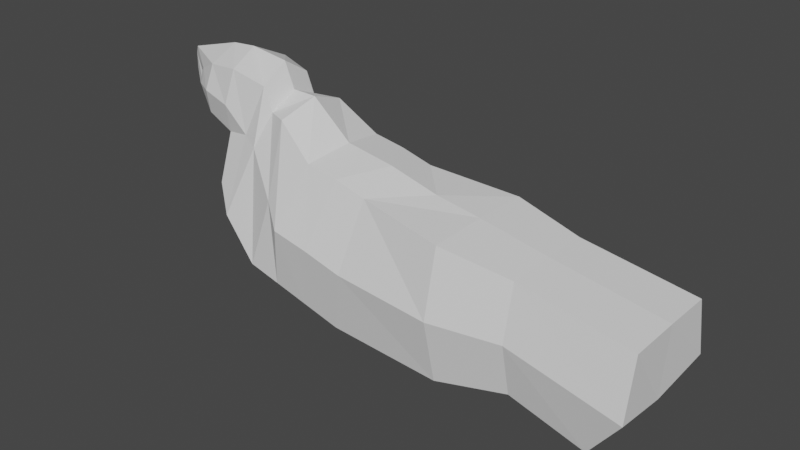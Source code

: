 # Source: stagblend.blend  (saved by Blender 3.2.14; exported with 4.5.12 LTS)
import bpy
from mathutils import Matrix  # noqa: F401  (used for matrix-valued properties, if any)

bpy.ops.wm.read_factory_settings(use_empty=True)
scene = bpy.context.scene
scene.name = 'Scene'

# ---- collections
col_collection = bpy.data.collections.new('Collection'); scene.collection.children.link(col_collection)

# ---- world
world_world = bpy.data.worlds.new('World'); scene.world = world_world
world_world.use_nodes = True; world_world.node_tree.nodes.clear()
_N = world_world.node_tree.nodes; _L = world_world.node_tree.links
n0 = _N.new('ShaderNodeOutputWorld'); n0.name = 'World Output'; n0.location = (300, 300)
n1 = _N.new('ShaderNodeBackground'); n1.name = 'Background'; n1.location = (10, 300)
n1.inputs[0].default_value = (0.05088, 0.05088, 0.05088, 1.0)
_L.new(n1.outputs[0], n0.inputs[0])
n0.is_active_output = True
world_world.color = (0.05088, 0.05088, 0.05088)
world_world.use_sun_shadow = False
world_world.sun_shadow_jitter_overblur = 0.0

# ---- meshes
me_cube_001 = bpy.data.meshes.new('Cube.001')
me_cube_001.from_pydata([(1.077, -0.7493, -0.8977), (1.077, -0.7493, 0.7668), (1.077, 0.7493, -0.8977), (1.077, 0.7493, 0.7668), (-0.4013, 0.7083, -0.8368), (-0.04923, 0.5801, 0.8869), (-0.4013, -0.7083, -0.8368), (-0.04923, -0.5801, 0.8869), (-1.648, 0.3536, 1.415), (-2.177, 0.7083, 0.05899), (-1.648, -0.3536, 1.415), (-2.177, -0.7083, 0.05899), (-0.9058, 0.7083, -0.7055), (-0.4624, 0.5801, 0.9944), (-0.9058, -0.7083, -0.7055), (-0.4624, -0.5801, 0.9944), (-1.355, 0.7083, -0.5885), (-0.8736, 0.5801, 1.061), (-1.355, -0.7083, -0.5885), (-0.8736, -0.5801, 1.061), (-1.775, 0.7083, -0.4793), (-1.399, 0.5174, 1.403), (-1.775, -0.7083, -0.4793), (-1.375, -0.4745, 1.426), (-1.767, 0.3536, 1.706), (-2.389, 0.5665, 0.3859), (-1.767, -0.3536, 1.706), (-2.389, -0.5665, 0.3859), (-2.238, 0.4688, 1.773), (-2.358, 0.4688, 1.006), (-2.195, -0.4198, 1.839), (-2.358, -0.389, 1.006), (-2.636, 0.3549, 1.789), (-2.736, 0.3549, 1.154), (-2.636, -0.3549, 1.789), (-2.736, -0.3549, 1.154), (-2.998, 0.2257, 1.618), (-3.007, 0.2291, 1.242), (-3.005, -0.1907, 1.615), (-3.015, -0.1874, 1.238), (-3.176, 0.1077, 1.511), (-3.179, 0.1091, 1.356), (-3.179, -0.0646, 1.51), (-3.183, -0.0632, 1.354), (1.081, 1.545e-08, -1.04), (1.081, -1.757e-08, 0.7939), (0.5006, -7.567e-10, 0.8853), (-0.06356, -7.567e-10, -1.282), (-1.632, -8.856e-08, 1.604), (-2.324, -5.759e-08, -0.1418), (-0.1415, -7.567e-10, 1.052), (-0.7056, -7.567e-10, -1.115), (-0.7805, -7.567e-10, 1.157), (-1.277, -7.567e-10, -0.9657), (-1.303, -7.567e-10, 1.598), (-1.811, -7.567e-10, -0.8268), (-1.766, -6.602e-08, 1.928), (-2.55, -5.74e-08, 0.241), (-2.325, 0.03991, 1.978), (-2.479, 0.03991, 1.003), (-2.641, 0.02904, 1.959), (-2.926, 0.01918, 1.259), (-3.334, 0.02212, 1.773), (-3.346, 0.02641, 1.293), (-3.43, 0.08239, 1.655), (-3.435, 0.08417, 1.456), (1.077, 0.9365, -0.06543), (1.077, -0.9365, -0.06543), (-0.1797, -0.8853, 0.01465), (-0.1797, 0.8853, 0.01465), (-1.819, 0.5235, 0.9767), (-1.819, -0.5235, 0.9767), (-0.6842, -0.8853, 0.146), (-0.6842, 0.8853, 0.146), (-1.16, -0.8853, 0.2454), (-1.16, 0.8853, 0.2454), (-1.391, -0.7392, 0.4962), (-1.575, 0.8853, 0.4733), (-2.031, 0.442, 1.062), (-2.031, -0.442, 1.062), (-2.298, 0.576, 1.39), (-2.298, -0.4961, 1.39), (-2.686, 0.4436, 1.471), (-2.686, -0.4436, 1.471), (-3.002, 0.2794, 1.431), (-3.011, -0.2411, 1.426), (-3.177, 0.1299, 1.434), (-3.181, -0.08542, 1.432), (-3.433, 0.08328, 1.556), (2.933, -0.6465, -0.9901), (1.956, -0.6127, -0.752), (1.956, -0.6127, 0.6091), (1.956, 0.6127, -0.752), (1.956, 0.6127, 0.6091), (1.959, 7.647e-09, -0.8684), (1.959, -1.935e-08, 0.6313), (1.956, 0.7658, -0.07146), (1.956, -0.7658, -0.07146), (3.378, -0.6465, 0.3754), (2.933, 0.6465, -0.9901), (3.378, 0.6465, 0.3754), (2.898, 3.624e-08, -1.108), (3.388, 1.82e-08, 0.3967), (3.382, 0.808, -0.3641), (3.382, -0.808, -0.3641), (3.337, 5.588e-08, -0.5131)], [], [(69, 5, 3, 66), (2, 66, 96, 92), (47, 6, 14, 51), (47, 44, 0, 6), (69, 4, 12, 73), (45, 46, 7, 1), (46, 5, 13, 50), (67, 1, 7, 68), (68, 7, 15, 72), (49, 11, 27, 57), (51, 14, 18, 53), (73, 12, 16, 75), (50, 13, 17, 52), (72, 15, 19, 74), (52, 17, 21, 54), (74, 19, 23, 76), (53, 18, 22, 55), (75, 16, 20, 77), (76, 23, 10, 71), (54, 48, 10, 23), (49, 55, 22, 11), (70, 8, 21, 77), (57, 27, 31, 59), (48, 8, 24, 56), (71, 10, 26, 79), (70, 9, 25, 78), (59, 31, 35, 61), (56, 24, 28, 58), (79, 26, 30, 81), (78, 25, 29, 80), (83, 34, 38, 85), (58, 28, 32, 60), (81, 30, 34, 83), (80, 29, 33, 82), (62, 36, 40, 64), (82, 33, 37, 84), (61, 35, 39, 63), (60, 32, 36, 62), (88, 64, 40, 86), (85, 38, 42, 87), (84, 37, 41, 86), (63, 39, 43, 65), (37, 63, 65, 41), (87, 42, 64, 88), (34, 60, 62, 38), (33, 61, 63, 37), (38, 62, 64, 42), (30, 58, 60, 34), (26, 56, 58, 30), (29, 59, 61, 33), (10, 48, 56, 26), (25, 57, 59, 29), (9, 20, 55, 49), (21, 8, 48, 54), (16, 53, 55, 20), (19, 52, 54, 23), (15, 50, 52, 19), (12, 51, 53, 16), (9, 49, 57, 25), (7, 46, 50, 15), (3, 5, 46, 45), (4, 2, 44, 47), (4, 47, 51, 12), (45, 1, 91, 95), (3, 45, 95, 93), (43, 87, 88, 65), (36, 84, 86, 40), (39, 85, 87, 43), (65, 88, 86, 41), (32, 82, 84, 36), (28, 80, 82, 32), (31, 81, 83, 35), (35, 83, 85, 39), (24, 78, 80, 28), (27, 79, 81, 31), (8, 70, 78, 24), (11, 71, 79, 27), (9, 70, 77, 20), (22, 76, 71, 11), (17, 75, 77, 21), (18, 74, 76, 22), (14, 72, 74, 18), (13, 73, 75, 17), (6, 68, 72, 14), (0, 67, 68, 6), (5, 69, 73, 13), (1, 67, 97, 91), (4, 69, 66, 2), (92, 96, 103, 99), (95, 91, 98, 102), (90, 94, 101, 89), (91, 97, 104, 98), (66, 3, 93, 96), (0, 44, 94, 90), (67, 0, 90, 97), (44, 2, 92, 94), (105, 102, 98, 104), (103, 100, 102, 105), (99, 103, 105, 101), (101, 105, 104, 89), (96, 93, 100, 103), (93, 95, 102, 100), (97, 90, 89, 104), (94, 92, 99, 101)])
_uv = me_cube_001.uv_layers.new(name='UVMap')
_uv.uv.foreach_set('vector', [0.5, 0.375, 0.625, 0.375, 0.625, 0.5, 0.5, 0.5, 0.375, 0.5, 0.5, 0.5, 0.5, 0.5, 0.375, 0.5, 0.25, 0.625, 0.25, 0.75, 0.25, 0.75, 0.25, 0.625, 0.25, 0.625, 0.375, 0.625, 0.375, 0.75, 0.25, 0.75, 0.5, 0.375, 0.375, 0.375, 0.375, 0.375, 0.5, 0.375, 0.625, 0.625, 0.75, 0.625, 0.75, 0.75, 0.625, 0.75, 0.75, 0.625, 0.75, 0.5, 0.75, 0.5, 0.75, 0.625, 0.5, 0.75, 0.625, 0.75, 0.625, 0.875, 0.5, 0.875, 0.5, 0.875, 0.625, 0.875, 0.625, 0.875, 0.5, 0.875, 0.125, 0.625, 0.125, 0.75, 0.125, 0.75, 0.125, 0.625, 0.25, 0.625, 0.25, 0.75, 0.25, 0.75, 0.25, 0.625, 0.5, 0.375, 0.375, 0.375, 0.375, 0.375, 0.5, 0.375, 0.75, 0.625, 0.75, 0.5, 0.75, 0.5, 0.75, 0.625, 0.5, 0.875, 0.625, 0.875, 0.625, 0.875, 0.5, 0.875, 0.75, 0.625, 0.75, 0.5, 0.75, 0.5, 0.75, 0.625, 0.5, 0.875, 0.625, 0.875, 0.625, 0.875, 0.5, 0.875, 0.25, 0.625, 0.25, 0.75, 0.25, 0.75, 0.25, 0.625, 0.5, 0.375, 0.375, 0.375, 0.375, 0.375, 0.5, 0.375, 0.5, 0.875, 0.625, 0.875, 0.625, 1.0, 0.5, 1.0, 0.75, 0.625, 0.875, 0.625, 0.875, 0.75, 0.75, 0.75, 0.125, 0.625, 0.25, 0.625, 0.25, 0.75, 0.125, 0.75, 0.5, 0.25, 0.625, 0.25, 0.625, 0.375, 0.5, 0.375, 0.125, 0.625, 0.125, 0.75, 0.125, 0.75, 0.125, 0.625, 0.875, 0.625, 0.875, 0.5, 0.875, 0.5, 0.875, 0.625, 0.5, 1.0, 0.625, 1.0, 0.625, 1.0, 0.5, 1.0, 0.5, 0.25, 0.375, 0.25, 0.375, 0.25, 0.5, 0.25, 0.125, 0.625, 0.125, 0.75, 0.125, 0.75, 0.125, 0.625, 0.875, 0.625, 0.875, 0.5, 0.875, 0.5, 0.875, 0.625, 0.5, 1.0, 0.625, 1.0, 0.625, 1.0, 0.5, 1.0, 0.5, 0.25, 0.375, 0.25, 0.375, 0.25, 0.5, 0.25, 0.5, 1.0, 0.625, 1.0, 0.625, 1.0, 0.5, 1.0, 0.875, 0.625, 0.875, 0.5, 0.875, 0.5, 0.875, 0.625, 0.5, 1.0, 0.625, 1.0, 0.625, 1.0, 0.5, 1.0, 0.5, 0.25, 0.375, 0.25, 0.375, 0.25, 0.5, 0.25, 0.875, 0.625, 0.875, 0.5, 0.875, 0.5, 0.875, 0.625, 0.5, 0.25, 0.375, 0.25, 0.375, 0.25, 0.5, 0.25, 0.125, 0.625, 0.125, 0.75, 0.125, 0.75, 0.125, 0.625, 0.875, 0.625, 0.875, 0.5, 0.875, 0.5, 0.875, 0.625, 0.5, 0.125, 0.625, 0.125, 0.625, 0.25, 0.5, 0.25, 0.5, 1.0, 0.625, 1.0, 0.625, 1.0, 0.5, 1.0, 0.5, 0.25, 0.375, 0.25, 0.375, 0.25, 0.5, 0.25, 0.125, 0.625, 0.125, 0.75, 0.125, 0.75, 0.125, 0.625, 0.125, 0.5, 0.125, 0.625, 0.125, 0.625, 0.125, 0.5, 0.5, 0.0, 0.625, 0.0, 0.625, 0.125, 0.5, 0.125, 0.875, 0.75, 0.875, 0.625, 0.875, 0.625, 0.875, 0.75, 0.125, 0.5, 0.125, 0.625, 0.125, 0.625, 0.125, 0.5, 0.875, 0.75, 0.875, 0.625, 0.875, 0.625, 0.875, 0.75, 0.875, 0.75, 0.875, 0.625, 0.875, 0.625, 0.875, 0.75, 0.875, 0.75, 0.875, 0.625, 0.875, 0.625, 0.875, 0.75, 0.125, 0.5, 0.125, 0.625, 0.125, 0.625, 0.125, 0.5, 0.875, 0.75, 0.875, 0.625, 0.875, 0.625, 0.875, 0.75, 0.125, 0.5, 0.125, 0.625, 0.125, 0.625, 0.125, 0.5, 0.125, 0.5, 0.25, 0.5, 0.25, 0.625, 0.125, 0.625, 0.75, 0.5, 0.875, 0.5, 0.875, 0.625, 0.75, 0.625, 0.25, 0.5, 0.25, 0.625, 0.25, 0.625, 0.25, 0.5, 0.75, 0.75, 0.75, 0.625, 0.75, 0.625, 0.75, 0.75, 0.75, 0.75, 0.75, 0.625, 0.75, 0.625, 0.75, 0.75, 0.25, 0.5, 0.25, 0.625, 0.25, 0.625, 0.25, 0.5, 0.125, 0.5, 0.125, 0.625, 0.125, 0.625, 0.125, 0.5, 0.75, 0.75, 0.75, 0.625, 0.75, 0.625, 0.75, 0.75, 0.625, 0.5, 0.75, 0.5, 0.75, 0.625, 0.625, 0.625, 0.25, 0.5, 0.375, 0.5, 0.375, 0.625, 0.25, 0.625, 0.25, 0.5, 0.25, 0.625, 0.25, 0.625, 0.25, 0.5, 0.625, 0.625, 0.625, 0.75, 0.625, 0.75, 0.625, 0.625, 0.625, 0.5, 0.625, 0.625, 0.625, 0.625, 0.625, 0.5, 0.375, 0.0, 0.5, 0.0, 0.5, 0.125, 0.375, 0.125, 0.625, 0.25, 0.5, 0.25, 0.5, 0.25, 0.625, 0.25, 0.375, 1.0, 0.5, 1.0, 0.5, 1.0, 0.375, 1.0, 0.375, 0.125, 0.5, 0.125, 0.5, 0.25, 0.375, 0.25, 0.625, 0.25, 0.5, 0.25, 0.5, 0.25, 0.625, 0.25, 0.625, 0.25, 0.5, 0.25, 0.5, 0.25, 0.625, 0.25, 0.375, 1.0, 0.5, 1.0, 0.5, 1.0, 0.375, 1.0, 0.375, 1.0, 0.5, 1.0, 0.5, 1.0, 0.375, 1.0, 0.625, 0.25, 0.5, 0.25, 0.5, 0.25, 0.625, 0.25, 0.375, 1.0, 0.5, 1.0, 0.5, 1.0, 0.375, 1.0, 0.625, 0.25, 0.5, 0.25, 0.5, 0.25, 0.625, 0.25, 0.375, 1.0, 0.5, 1.0, 0.5, 1.0, 0.375, 1.0, 0.375, 0.25, 0.5, 0.25, 0.5, 0.375, 0.375, 0.375, 0.375, 0.875, 0.5, 0.875, 0.5, 1.0, 0.375, 1.0, 0.625, 0.375, 0.5, 0.375, 0.5, 0.375, 0.625, 0.375, 0.375, 0.875, 0.5, 0.875, 0.5, 0.875, 0.375, 0.875, 0.375, 0.875, 0.5, 0.875, 0.5, 0.875, 0.375, 0.875, 0.625, 0.375, 0.5, 0.375, 0.5, 0.375, 0.625, 0.375, 0.375, 0.875, 0.5, 0.875, 0.5, 0.875, 0.375, 0.875, 0.375, 0.75, 0.5, 0.75, 0.5, 0.875, 0.375, 0.875, 0.625, 0.375, 0.5, 0.375, 0.5, 0.375, 0.625, 0.375, 0.625, 0.75, 0.5, 0.75, 0.5, 0.75, 0.625, 0.75, 0.375, 0.375, 0.5, 0.375, 0.5, 0.5, 0.375, 0.5, 0.375, 0.5, 0.5, 0.5, 0.5, 0.5, 0.375, 0.5, 0.625, 0.625, 0.625, 0.75, 0.625, 0.75, 0.625, 0.625, 0.375, 0.75, 0.375, 0.625, 0.375, 0.625, 0.375, 0.75, 0.625, 0.75, 0.5, 0.75, 0.5, 0.75, 0.625, 0.75, 0.5, 0.5, 0.625, 0.5, 0.625, 0.5, 0.5, 0.5, 0.375, 0.75, 0.375, 0.625, 0.375, 0.625, 0.375, 0.75, 0.5, 0.75, 0.375, 0.75, 0.375, 0.75, 0.5, 0.75, 0.375, 0.625, 0.375, 0.5, 0.375, 0.5, 0.375, 0.625, 0.5, 0.625, 0.625, 0.625, 0.625, 0.75, 0.5, 0.75, 0.5, 0.5, 0.625, 0.5, 0.625, 0.625, 0.5, 0.625, 0.375, 0.5, 0.5, 0.5, 0.5, 0.625, 0.375, 0.625, 0.375, 0.625, 0.5, 0.625, 0.5, 0.75, 0.375, 0.75, 0.5, 0.5, 0.625, 0.5, 0.625, 0.5, 0.5, 0.5, 0.625, 0.5, 0.625, 0.625, 0.625, 0.625, 0.625, 0.5, 0.5, 0.75, 0.375, 0.75, 0.375, 0.75, 0.5, 0.75, 0.375, 0.625, 0.375, 0.5, 0.375, 0.5, 0.375, 0.625])
me_cube_001.update()

# ---- objects
ob_empty = bpy.data.objects.new('Empty', None)
ob_cube = bpy.data.objects.new('Cube', me_cube_001)

# ---- transforms, parenting, visibility, modifiers, constraints
ob_empty.location = (0.0, 0.0, 4.23)
ob_empty.rotation_euler = (1.571, -0.0, -0.0)
ob_empty.scale = (2.594, 2.594, 2.594)
ob_empty.empty_display_type = 'IMAGE'
ob_empty.empty_display_size = 5.0
ob_cube.location = (0.5716, 8.594e-08, 4.124)

# ---- collection membership
col_collection.objects.link(ob_empty)
col_collection.objects.link(ob_cube)

# ---- scene / render settings (as saved in the file)
scene.frame_start = 1; scene.frame_end = 250; scene.frame_set(1)
scene.render.engine = 'BLENDER_EEVEE_NEXT'
scene.cycles.sampling_pattern = 'TABULATED_SOBOL'
scene.cycles.use_light_tree = False
scene.view_settings.view_transform = 'Filmic'
bpy.context.view_layer.update()

# ---- added for rendering (the .blend has no active camera and no usable light): camera, sun
cam_auto = bpy.data.cameras.new('AutoCamera')
cam_auto.lens = 50.0
cam_auto.sensor_width = 36.0
cam_auto.clip_end = 1000.0
ob_auto_camera = bpy.data.objects.new('AutoCamera', cam_auto)
scene.collection.objects.link(ob_auto_camera)
ob_auto_camera.location = (7.75608, -8.64945, 10.2379)
ob_auto_camera.rotation_euler = (1.09748, -7.21219e-08, 0.694738)
scene.camera = ob_auto_camera
light_auto_sun = bpy.data.lights.new('AutoSun', 'SUN')
light_auto_sun.energy = 3.0
light_auto_sun.angle = 0.0523599
ob_auto_sun = bpy.data.objects.new('AutoSun', light_auto_sun)
scene.collection.objects.link(ob_auto_sun)
ob_auto_sun.rotation_euler = (0.872665, 0.174533, 0.523599)
bpy.context.view_layer.update()
